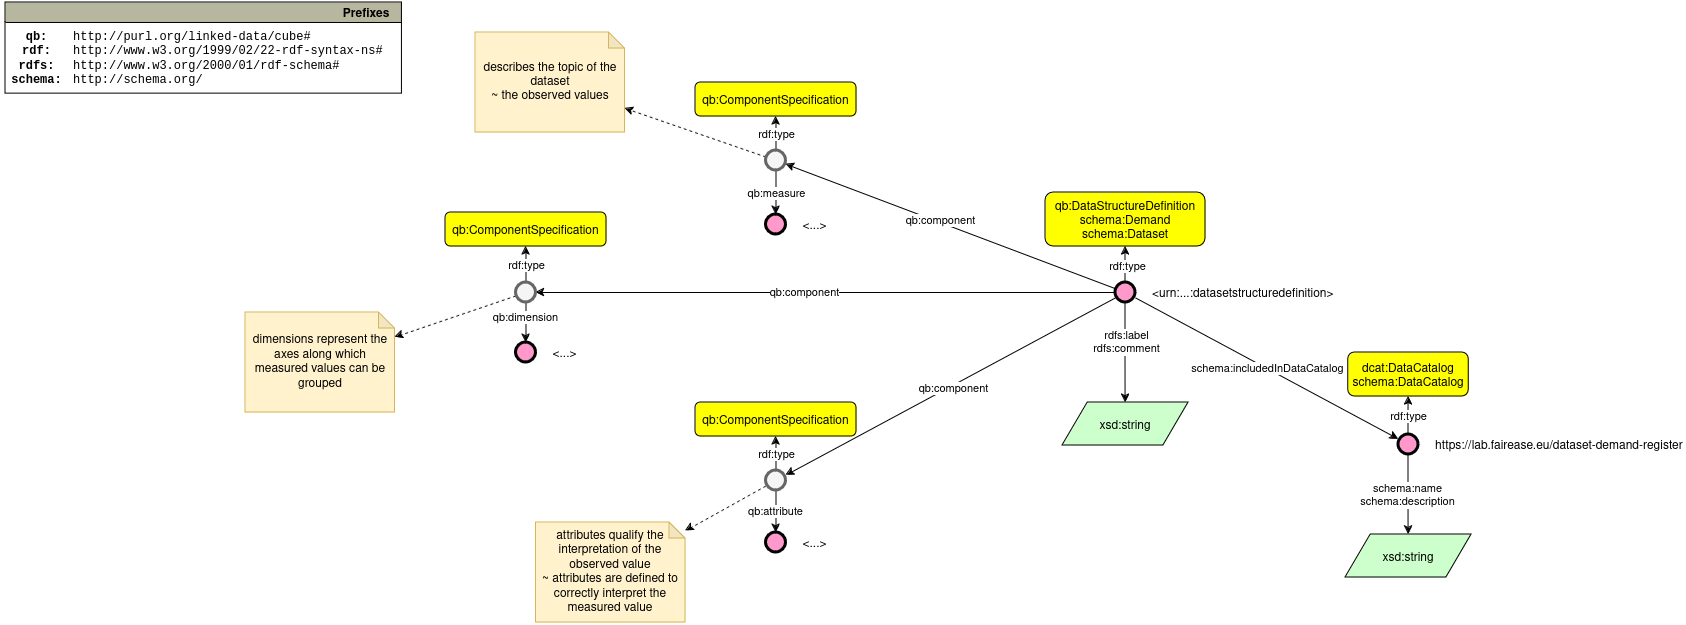

The diagram above was exported from draw.io. Its source (the exported page's mxGraphModel, read from the mxfile embedded in the PNG):
<mxGraphModel dx="2284" dy="822" grid="1" gridSize="10" guides="1" tooltips="1" connect="1" arrows="1" fold="1" page="1" pageScale="1" pageWidth="850" pageHeight="1100" math="0" shadow="0">
  <root>
    <mxCell id="0" />
    <mxCell id="1" parent="0" />
    <mxCell id="x1wxxSZm7Dtk0POgmYVG-1" value="qb:DataStructureDefinition&#10;schema:Demand&#10;schema:Dataset" style="graphMlID=n4;shape=rect;rounded=1;arcsize=30;fillColor=#ffff00;strokeColor=#000000;strokeWidth=1.0" parent="1" vertex="1">
      <mxGeometry x="330" y="340" width="160" height="54" as="geometry" />
    </mxCell>
    <mxCell id="x1wxxSZm7Dtk0POgmYVG-2" value="qb:ComponentSpecification" style="graphMlID=n4;shape=rect;rounded=1;arcsize=30;fillColor=#ffff00;strokeColor=#000000;strokeWidth=1.0" parent="1" vertex="1">
      <mxGeometry x="-20" y="230" width="160.98" height="34" as="geometry" />
    </mxCell>
    <mxCell id="x1wxxSZm7Dtk0POgmYVG-20" style="rounded=0;orthogonalLoop=1;jettySize=auto;html=1;" parent="1" source="x1wxxSZm7Dtk0POgmYVG-3" target="x1wxxSZm7Dtk0POgmYVG-2" edge="1">
      <mxGeometry relative="1" as="geometry" />
    </mxCell>
    <mxCell id="x1wxxSZm7Dtk0POgmYVG-25" value="rdf:type" style="edgeLabel;html=1;align=center;verticalAlign=middle;resizable=0;points=[];" parent="x1wxxSZm7Dtk0POgmYVG-20" connectable="0" vertex="1">
      <mxGeometry relative="1" as="geometry">
        <mxPoint as="offset" />
      </mxGeometry>
    </mxCell>
    <mxCell id="x1wxxSZm7Dtk0POgmYVG-23" style="rounded=0;orthogonalLoop=1;jettySize=auto;html=1;" parent="1" source="x1wxxSZm7Dtk0POgmYVG-3" target="x1wxxSZm7Dtk0POgmYVG-22" edge="1">
      <mxGeometry relative="1" as="geometry" />
    </mxCell>
    <mxCell id="x1wxxSZm7Dtk0POgmYVG-24" value="qb:measure" style="edgeLabel;html=1;align=center;verticalAlign=middle;resizable=0;points=[];" parent="x1wxxSZm7Dtk0POgmYVG-23" connectable="0" vertex="1">
      <mxGeometry relative="1" as="geometry">
        <mxPoint as="offset" />
      </mxGeometry>
    </mxCell>
    <mxCell id="x1wxxSZm7Dtk0POgmYVG-47" style="rounded=0;orthogonalLoop=1;jettySize=auto;html=1;dashed=1;" parent="1" source="x1wxxSZm7Dtk0POgmYVG-3" target="x1wxxSZm7Dtk0POgmYVG-46" edge="1">
      <mxGeometry relative="1" as="geometry" />
    </mxCell>
    <mxCell id="x1wxxSZm7Dtk0POgmYVG-3" value="" style="graphMlID=n9;shape=ellipse;fillColor=#f5f5f5;strokeColor=#666666;strokeWidth=3.0;verticalAlign=middle;labelPosition=right;verticalLabelPosition=middle;align=left;spacingRight=1;spacing=17;fontColor=#333333;" parent="1" vertex="1">
      <mxGeometry x="50.489999999999995" y="298" width="20" height="20" as="geometry" />
    </mxCell>
    <mxCell id="x1wxxSZm7Dtk0POgmYVG-5" style="edgeStyle=orthogonalEdgeStyle;rounded=0;orthogonalLoop=1;jettySize=auto;html=1;" parent="1" source="x1wxxSZm7Dtk0POgmYVG-4" target="x1wxxSZm7Dtk0POgmYVG-1" edge="1">
      <mxGeometry relative="1" as="geometry" />
    </mxCell>
    <mxCell id="x1wxxSZm7Dtk0POgmYVG-26" value="rdf:type" style="edgeLabel;html=1;align=center;verticalAlign=middle;resizable=0;points=[];" parent="x1wxxSZm7Dtk0POgmYVG-5" connectable="0" vertex="1">
      <mxGeometry x="0.0649" y="1" relative="1" as="geometry">
        <mxPoint as="offset" />
      </mxGeometry>
    </mxCell>
    <mxCell id="x1wxxSZm7Dtk0POgmYVG-6" style="rounded=0;orthogonalLoop=1;jettySize=auto;html=1;" parent="1" source="x1wxxSZm7Dtk0POgmYVG-4" target="x1wxxSZm7Dtk0POgmYVG-3" edge="1">
      <mxGeometry relative="1" as="geometry" />
    </mxCell>
    <mxCell id="x1wxxSZm7Dtk0POgmYVG-21" value="qb:component" style="edgeLabel;html=1;align=center;verticalAlign=middle;resizable=0;points=[];" parent="x1wxxSZm7Dtk0POgmYVG-6" connectable="0" vertex="1">
      <mxGeometry x="0.0701" y="-2" relative="1" as="geometry">
        <mxPoint as="offset" />
      </mxGeometry>
    </mxCell>
    <mxCell id="x1wxxSZm7Dtk0POgmYVG-9" style="rounded=0;orthogonalLoop=1;jettySize=auto;html=1;" parent="1" source="x1wxxSZm7Dtk0POgmYVG-4" target="x1wxxSZm7Dtk0POgmYVG-8" edge="1">
      <mxGeometry relative="1" as="geometry" />
    </mxCell>
    <mxCell id="khzPgVpQnVnaZ4g0TYjS-4" value="schema:includedInDataCatalog" style="edgeLabel;html=1;align=center;verticalAlign=middle;resizable=0;points=[];" vertex="1" connectable="0" parent="x1wxxSZm7Dtk0POgmYVG-9">
      <mxGeometry relative="1" as="geometry">
        <mxPoint as="offset" />
      </mxGeometry>
    </mxCell>
    <mxCell id="x1wxxSZm7Dtk0POgmYVG-17" style="edgeStyle=orthogonalEdgeStyle;rounded=0;orthogonalLoop=1;jettySize=auto;html=1;" parent="1" source="x1wxxSZm7Dtk0POgmYVG-4" target="x1wxxSZm7Dtk0POgmYVG-19" edge="1">
      <mxGeometry relative="1" as="geometry" />
    </mxCell>
    <mxCell id="x1wxxSZm7Dtk0POgmYVG-18" value="rdfs:label&lt;br&gt;rdfs:comment" style="edgeLabel;html=1;align=center;verticalAlign=middle;resizable=0;points=[];" parent="x1wxxSZm7Dtk0POgmYVG-17" connectable="0" vertex="1">
      <mxGeometry x="-0.2126" relative="1" as="geometry">
        <mxPoint as="offset" />
      </mxGeometry>
    </mxCell>
    <mxCell id="x1wxxSZm7Dtk0POgmYVG-34" style="edgeStyle=orthogonalEdgeStyle;rounded=0;orthogonalLoop=1;jettySize=auto;html=1;" parent="1" source="x1wxxSZm7Dtk0POgmYVG-4" target="x1wxxSZm7Dtk0POgmYVG-29" edge="1">
      <mxGeometry relative="1" as="geometry" />
    </mxCell>
    <mxCell id="x1wxxSZm7Dtk0POgmYVG-44" value="qb:component" style="edgeLabel;html=1;align=center;verticalAlign=middle;resizable=0;points=[];" parent="x1wxxSZm7Dtk0POgmYVG-34" connectable="0" vertex="1">
      <mxGeometry x="0.0763" y="-1" relative="1" as="geometry">
        <mxPoint as="offset" />
      </mxGeometry>
    </mxCell>
    <mxCell id="x1wxxSZm7Dtk0POgmYVG-36" style="rounded=0;orthogonalLoop=1;jettySize=auto;html=1;" parent="1" source="x1wxxSZm7Dtk0POgmYVG-4" target="x1wxxSZm7Dtk0POgmYVG-32" edge="1">
      <mxGeometry relative="1" as="geometry" />
    </mxCell>
    <mxCell id="x1wxxSZm7Dtk0POgmYVG-45" value="qb:component" style="edgeLabel;html=1;align=center;verticalAlign=middle;resizable=0;points=[];" parent="x1wxxSZm7Dtk0POgmYVG-36" connectable="0" vertex="1">
      <mxGeometry x="-0.004" y="2" relative="1" as="geometry">
        <mxPoint as="offset" />
      </mxGeometry>
    </mxCell>
    <mxCell id="x1wxxSZm7Dtk0POgmYVG-4" value="&lt;urn:...:datasetstructuredefinition&gt;" style="graphMlID=n9;shape=ellipse;fillColor=#ff99cc;strokeColor=#000000;strokeWidth=3.0;verticalAlign=middle;labelPosition=right;verticalLabelPosition=middle;align=left;spacingRight=1;spacing=17;" parent="1" vertex="1">
      <mxGeometry x="400" y="430" width="20" height="20" as="geometry" />
    </mxCell>
    <mxCell id="x1wxxSZm7Dtk0POgmYVG-13" style="edgeStyle=orthogonalEdgeStyle;rounded=0;orthogonalLoop=1;jettySize=auto;html=1;" parent="1" source="x1wxxSZm7Dtk0POgmYVG-8" target="x1wxxSZm7Dtk0POgmYVG-12" edge="1">
      <mxGeometry relative="1" as="geometry" />
    </mxCell>
    <mxCell id="x1wxxSZm7Dtk0POgmYVG-27" value="rdf:type" style="edgeLabel;html=1;align=center;verticalAlign=middle;resizable=0;points=[];" parent="x1wxxSZm7Dtk0POgmYVG-13" connectable="0" vertex="1">
      <mxGeometry x="-0.0226" y="1" relative="1" as="geometry">
        <mxPoint as="offset" />
      </mxGeometry>
    </mxCell>
    <mxCell id="x1wxxSZm7Dtk0POgmYVG-15" style="edgeStyle=orthogonalEdgeStyle;rounded=0;orthogonalLoop=1;jettySize=auto;html=1;" parent="1" source="x1wxxSZm7Dtk0POgmYVG-8" target="x1wxxSZm7Dtk0POgmYVG-14" edge="1">
      <mxGeometry relative="1" as="geometry" />
    </mxCell>
    <mxCell id="x1wxxSZm7Dtk0POgmYVG-16" value="&lt;div&gt;schema:name&lt;/div&gt;&lt;div&gt;schema:description&lt;br&gt;&lt;/div&gt;" style="edgeLabel;html=1;align=center;verticalAlign=middle;resizable=0;points=[];" parent="x1wxxSZm7Dtk0POgmYVG-15" connectable="0" vertex="1">
      <mxGeometry x="0.0245" y="-2" relative="1" as="geometry">
        <mxPoint as="offset" />
      </mxGeometry>
    </mxCell>
    <mxCell id="x1wxxSZm7Dtk0POgmYVG-8" value="https://lab.fairease.eu/dataset-demand-register" style="graphMlID=n9;shape=ellipse;fillColor=#ff99cc;strokeColor=#000000;strokeWidth=3.0;verticalAlign=middle;labelPosition=right;verticalLabelPosition=middle;align=left;spacingRight=1;spacing=17;" parent="1" vertex="1">
      <mxGeometry x="683.04" y="582" width="20" height="20" as="geometry" />
    </mxCell>
    <mxCell id="x1wxxSZm7Dtk0POgmYVG-12" value="dcat:DataCatalog&#10;schema:DataCatalog" style="graphMlID=n4;shape=rect;rounded=1;arcsize=30;fillColor=#ffff00;strokeColor=#000000;strokeWidth=1.0" parent="1" vertex="1">
      <mxGeometry x="632.8" y="500" width="120.49" height="44" as="geometry" />
    </mxCell>
    <mxCell id="x1wxxSZm7Dtk0POgmYVG-14" value="xsd:string" style="graphMlID=n6;shape=parallelogram;fillColor=#ccffcc;strokeColor=#000000;strokeWidth=1.0" parent="1" vertex="1">
      <mxGeometry x="630" y="682" width="126.0949682107173" height="43" as="geometry" />
    </mxCell>
    <mxCell id="x1wxxSZm7Dtk0POgmYVG-19" value="xsd:string" style="graphMlID=n6;shape=parallelogram;fillColor=#ccffcc;strokeColor=#000000;strokeWidth=1.0" parent="1" vertex="1">
      <mxGeometry x="346.95000000000005" y="550" width="126.0949682107173" height="43" as="geometry" />
    </mxCell>
    <mxCell id="x1wxxSZm7Dtk0POgmYVG-22" value="&lt;...&gt;" style="graphMlID=n9;shape=ellipse;fillColor=#ff99cc;strokeColor=#000000;strokeWidth=3.0;verticalAlign=middle;labelPosition=right;verticalLabelPosition=middle;align=left;spacingRight=1;spacing=17;" parent="1" vertex="1">
      <mxGeometry x="50.49000000000001" y="362" width="20" height="20" as="geometry" />
    </mxCell>
    <mxCell id="x1wxxSZm7Dtk0POgmYVG-28" value="qb:ComponentSpecification" style="graphMlID=n4;shape=rect;rounded=1;arcsize=30;fillColor=#ffff00;strokeColor=#000000;strokeWidth=1.0" parent="1" vertex="1">
      <mxGeometry x="-270" y="360" width="160.98" height="34" as="geometry" />
    </mxCell>
    <mxCell id="x1wxxSZm7Dtk0POgmYVG-38" style="rounded=0;orthogonalLoop=1;jettySize=auto;html=1;" parent="1" source="x1wxxSZm7Dtk0POgmYVG-29" target="x1wxxSZm7Dtk0POgmYVG-30" edge="1">
      <mxGeometry relative="1" as="geometry" />
    </mxCell>
    <mxCell id="x1wxxSZm7Dtk0POgmYVG-41" value="qb:dimension" style="edgeLabel;html=1;align=center;verticalAlign=middle;resizable=0;points=[];" parent="x1wxxSZm7Dtk0POgmYVG-38" connectable="0" vertex="1">
      <mxGeometry x="-0.2857" y="-1" relative="1" as="geometry">
        <mxPoint as="offset" />
      </mxGeometry>
    </mxCell>
    <mxCell id="x1wxxSZm7Dtk0POgmYVG-39" style="rounded=0;orthogonalLoop=1;jettySize=auto;html=1;" parent="1" source="x1wxxSZm7Dtk0POgmYVG-29" target="x1wxxSZm7Dtk0POgmYVG-28" edge="1">
      <mxGeometry relative="1" as="geometry" />
    </mxCell>
    <mxCell id="x1wxxSZm7Dtk0POgmYVG-40" value="rdf:type" style="edgeLabel;html=1;align=center;verticalAlign=middle;resizable=0;points=[];" parent="x1wxxSZm7Dtk0POgmYVG-39" connectable="0" vertex="1">
      <mxGeometry relative="1" as="geometry">
        <mxPoint as="offset" />
      </mxGeometry>
    </mxCell>
    <mxCell id="x1wxxSZm7Dtk0POgmYVG-51" style="rounded=0;orthogonalLoop=1;jettySize=auto;html=1;dashed=1;" parent="1" source="x1wxxSZm7Dtk0POgmYVG-29" target="x1wxxSZm7Dtk0POgmYVG-50" edge="1">
      <mxGeometry relative="1" as="geometry" />
    </mxCell>
    <mxCell id="x1wxxSZm7Dtk0POgmYVG-29" value="" style="graphMlID=n9;shape=ellipse;fillColor=#f5f5f5;strokeColor=#666666;strokeWidth=3.0;verticalAlign=middle;labelPosition=right;verticalLabelPosition=middle;align=left;spacingRight=1;spacing=17;fontColor=#333333;" parent="1" vertex="1">
      <mxGeometry x="-199.51" y="430" width="20" height="20" as="geometry" />
    </mxCell>
    <mxCell id="x1wxxSZm7Dtk0POgmYVG-30" value="&lt;...&gt;" style="graphMlID=n9;shape=ellipse;fillColor=#ff99cc;strokeColor=#000000;strokeWidth=3.0;verticalAlign=middle;labelPosition=right;verticalLabelPosition=middle;align=left;spacingRight=1;spacing=17;" parent="1" vertex="1">
      <mxGeometry x="-199.51" y="490" width="20" height="20" as="geometry" />
    </mxCell>
    <mxCell id="x1wxxSZm7Dtk0POgmYVG-31" value="qb:ComponentSpecification" style="graphMlID=n4;shape=rect;rounded=1;arcsize=30;fillColor=#ffff00;strokeColor=#000000;strokeWidth=1.0" parent="1" vertex="1">
      <mxGeometry x="-20" y="550" width="160.98" height="34" as="geometry" />
    </mxCell>
    <mxCell id="x1wxxSZm7Dtk0POgmYVG-35" style="rounded=0;orthogonalLoop=1;jettySize=auto;html=1;" parent="1" source="x1wxxSZm7Dtk0POgmYVG-32" target="x1wxxSZm7Dtk0POgmYVG-33" edge="1">
      <mxGeometry relative="1" as="geometry" />
    </mxCell>
    <mxCell id="x1wxxSZm7Dtk0POgmYVG-42" value="qb:attribute" style="edgeLabel;html=1;align=center;verticalAlign=middle;resizable=0;points=[];" parent="x1wxxSZm7Dtk0POgmYVG-35" connectable="0" vertex="1">
      <mxGeometry x="-0.0412" y="-1" relative="1" as="geometry">
        <mxPoint as="offset" />
      </mxGeometry>
    </mxCell>
    <mxCell id="x1wxxSZm7Dtk0POgmYVG-37" style="rounded=0;orthogonalLoop=1;jettySize=auto;html=1;" parent="1" source="x1wxxSZm7Dtk0POgmYVG-32" target="x1wxxSZm7Dtk0POgmYVG-31" edge="1">
      <mxGeometry relative="1" as="geometry" />
    </mxCell>
    <mxCell id="x1wxxSZm7Dtk0POgmYVG-43" value="rdf:type" style="edgeLabel;html=1;align=center;verticalAlign=middle;resizable=0;points=[];" parent="x1wxxSZm7Dtk0POgmYVG-37" connectable="0" vertex="1">
      <mxGeometry relative="1" as="geometry">
        <mxPoint as="offset" />
      </mxGeometry>
    </mxCell>
    <mxCell id="x1wxxSZm7Dtk0POgmYVG-49" style="rounded=0;orthogonalLoop=1;jettySize=auto;html=1;dashed=1;" parent="1" source="x1wxxSZm7Dtk0POgmYVG-32" target="x1wxxSZm7Dtk0POgmYVG-48" edge="1">
      <mxGeometry relative="1" as="geometry" />
    </mxCell>
    <mxCell id="x1wxxSZm7Dtk0POgmYVG-32" value="" style="graphMlID=n9;shape=ellipse;fillColor=#f5f5f5;strokeColor=#666666;strokeWidth=3.0;verticalAlign=middle;labelPosition=right;verticalLabelPosition=middle;align=left;spacingRight=1;spacing=17;fontColor=#333333;" parent="1" vertex="1">
      <mxGeometry x="50.489999999999995" y="618" width="20" height="20" as="geometry" />
    </mxCell>
    <mxCell id="x1wxxSZm7Dtk0POgmYVG-33" value="&lt;...&gt;" style="graphMlID=n9;shape=ellipse;fillColor=#ff99cc;strokeColor=#000000;strokeWidth=3.0;verticalAlign=middle;labelPosition=right;verticalLabelPosition=middle;align=left;spacingRight=1;spacing=17;" parent="1" vertex="1">
      <mxGeometry x="50.49000000000001" y="680" width="20" height="20" as="geometry" />
    </mxCell>
    <mxCell id="x1wxxSZm7Dtk0POgmYVG-46" value="describes the topic of the dataset &lt;br&gt;~ the observed values" style="shape=note;whiteSpace=wrap;html=1;backgroundOutline=1;darkOpacity=0.05;fillColor=#fff2cc;strokeColor=#d6b656;size=16;" parent="1" vertex="1">
      <mxGeometry x="-240" y="180" width="149.51" height="100" as="geometry" />
    </mxCell>
    <mxCell id="x1wxxSZm7Dtk0POgmYVG-48" value="attributes qualify the interpretation of the observed value &lt;br&gt;~ attributes are defined to correctly interpret the measured value" style="shape=note;whiteSpace=wrap;html=1;backgroundOutline=1;darkOpacity=0.05;fillColor=#fff2cc;strokeColor=#d6b656;size=16;" parent="1" vertex="1">
      <mxGeometry x="-179.51" y="670" width="149.51" height="100" as="geometry" />
    </mxCell>
    <mxCell id="x1wxxSZm7Dtk0POgmYVG-50" value="dimensions represent the axes along which measured values can be grouped" style="shape=note;whiteSpace=wrap;html=1;backgroundOutline=1;darkOpacity=0.05;fillColor=#fff2cc;strokeColor=#d6b656;size=16;" parent="1" vertex="1">
      <mxGeometry x="-470" y="460" width="149.51" height="100" as="geometry" />
    </mxCell>
    <mxCell id="khzPgVpQnVnaZ4g0TYjS-1" value="Prefixes" style="graphMlID=n0;shape=swimlane;startSize=20;fillColor=#b7b69e;strokeColor=#000000;strokeWidth=1.0;align=right;spacingRight=10;fontStyle=1" vertex="1" parent="1">
      <mxGeometry x="-710" y="150.0000000000001" width="396.41645243734973" height="91.09953721049042" as="geometry" />
    </mxCell>
    <mxCell id="khzPgVpQnVnaZ4g0TYjS-2" value="&lt;b&gt;qb:&lt;br&gt;&lt;/b&gt;&lt;div&gt;&lt;b&gt;rdf:&lt;/b&gt;&lt;/div&gt;&lt;div&gt;&lt;b&gt;rdfs:&lt;br&gt;&lt;/b&gt;&lt;/div&gt;&lt;div&gt;&lt;b&gt;schema:&lt;/b&gt;&lt;/div&gt;" style="text;html=1;align=center;verticalAlign=middle;resizable=0;points=[];autosize=1;fontFamily=Courier New;" vertex="1" parent="khzPgVpQnVnaZ4g0TYjS-1">
      <mxGeometry x="-3.583547562650267" y="21.09953721049043" width="70" height="70" as="geometry" />
    </mxCell>
    <mxCell id="khzPgVpQnVnaZ4g0TYjS-3" value="&lt;div&gt;http://purl.org/linked-data/cube#&lt;/div&gt;&lt;div&gt;http://www.w3.org/1999/02/22-rdf-syntax-ns#&lt;/div&gt;&lt;div&gt;http://www.w3.org/2000/01/rdf-schema#&lt;br&gt;&lt;/div&gt;&lt;div&gt;http://schema.org/&lt;/div&gt;" style="text;html=1;align=left;verticalAlign=middle;resizable=0;points=[];autosize=1;fontFamily=Courier New;" vertex="1" parent="khzPgVpQnVnaZ4g0TYjS-1">
      <mxGeometry x="66.41645243734973" y="21.09953721049043" width="330" height="70" as="geometry" />
    </mxCell>
  </root>
</mxGraphModel>